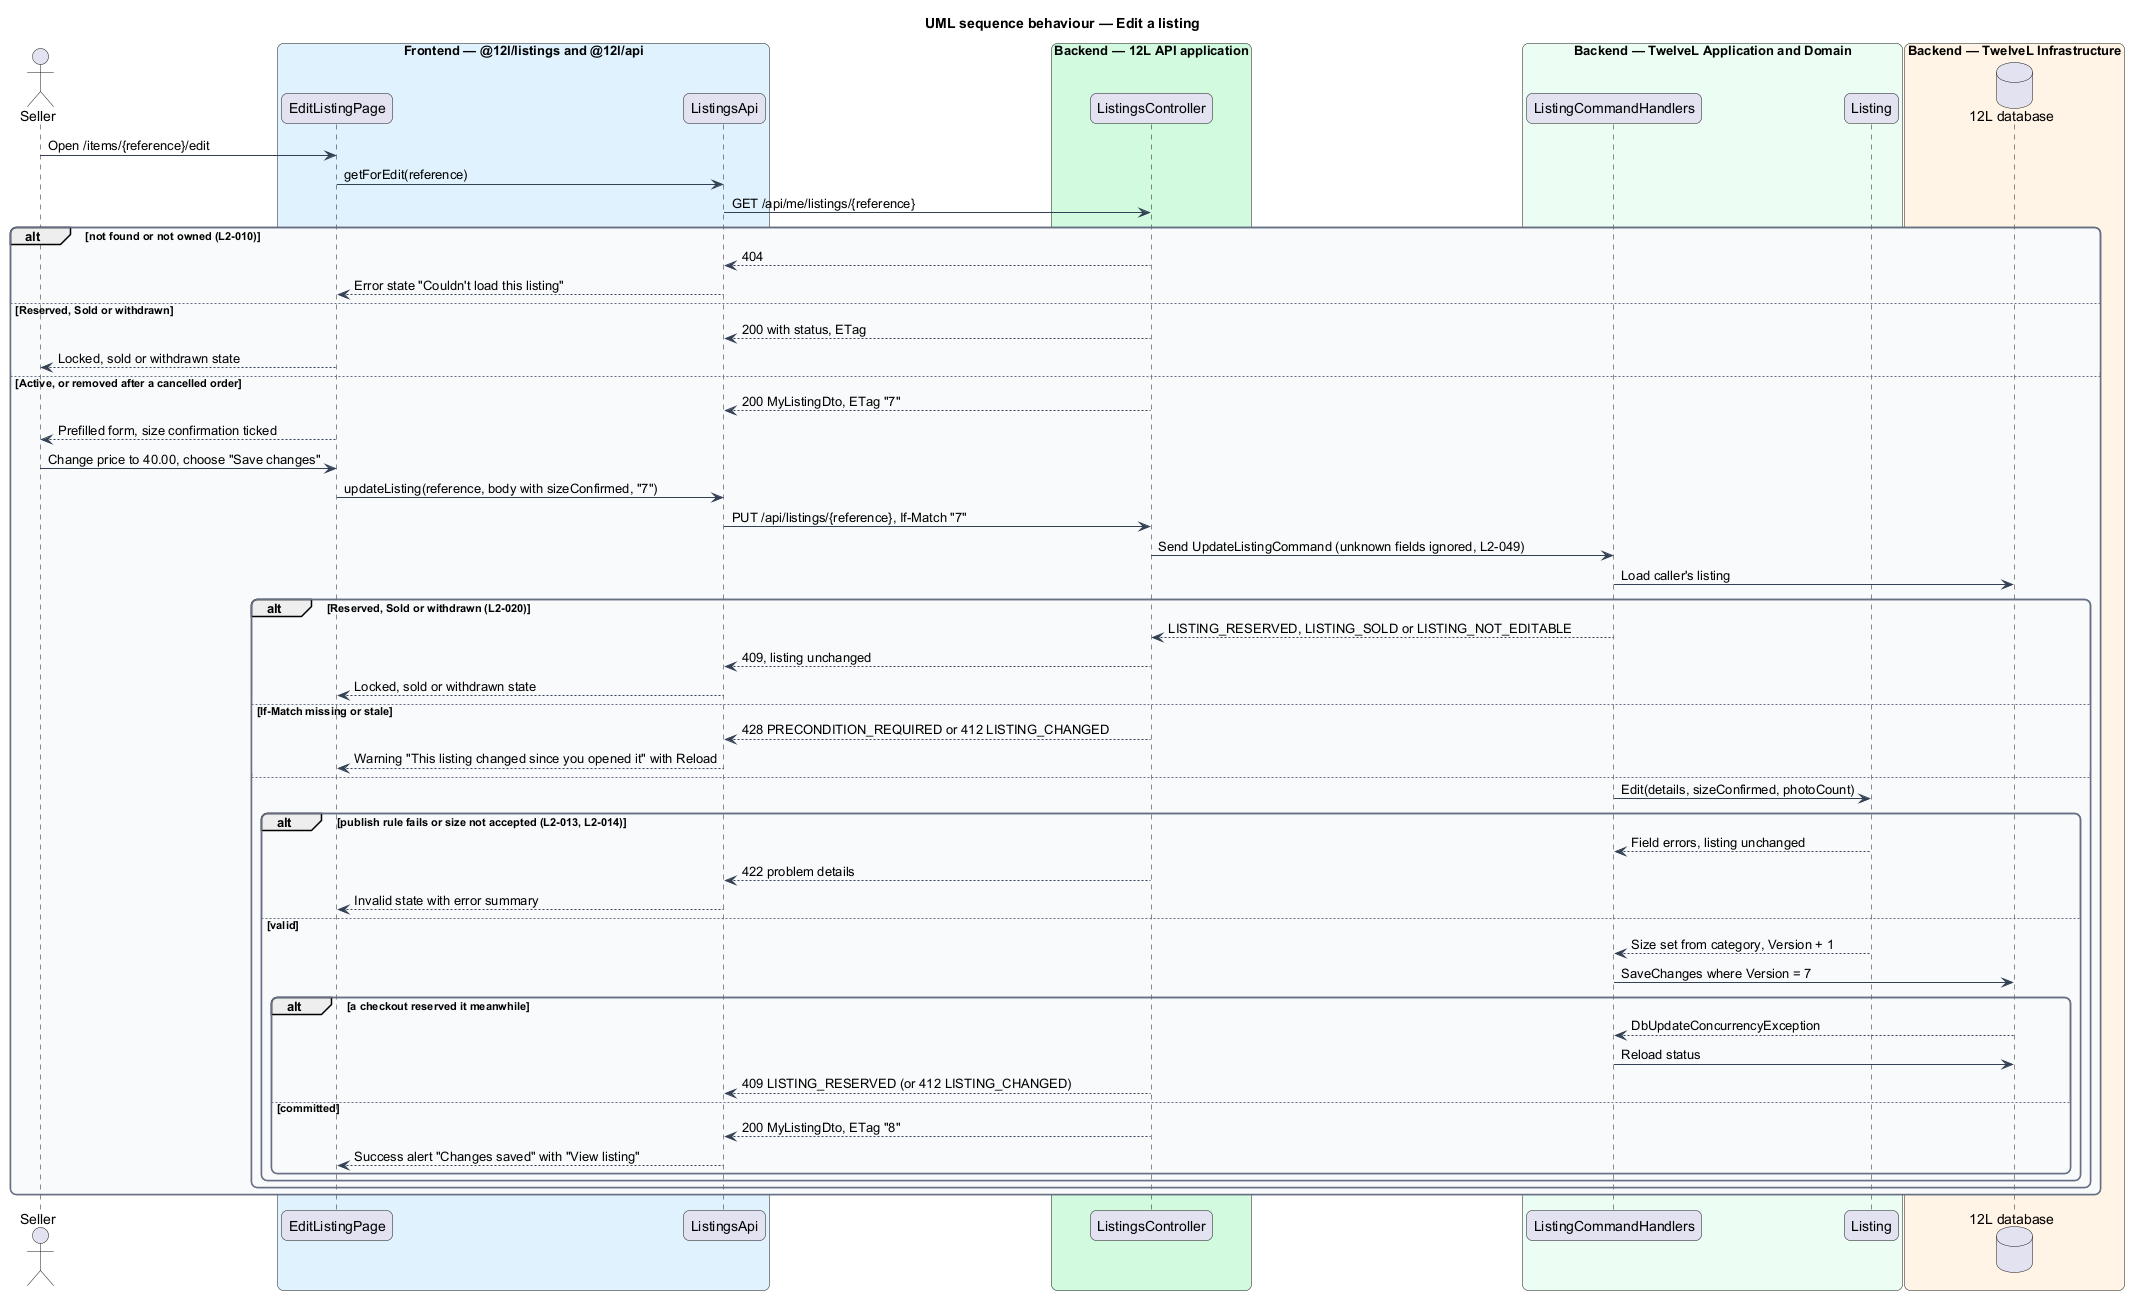

The diagram above was rendered by PlantUML. Its source (embedded in the PNG):
@startuml
title UML sequence behaviour — Edit a listing
skinparam backgroundColor #FFFFFF
skinparam shadowing false
skinparam roundcorner 12
skinparam defaultFontName Arial
skinparam ArrowColor #344054
skinparam rectangle {
  BorderColor #344054
  FontColor #101828
}
skinparam package {
  BorderColor #667085
  FontColor #101828
  BackgroundColor #F9FAFB
}
actor "Seller" as actor
box "Frontend — @12l/listings and @12l/api" #E0F2FE
  participant "EditListingPage" as page
  participant "ListingsApi" as client
end box
box "Backend — 12L API application" #D1FADF
  participant "ListingsController" as controller
end box
box "Backend — TwelveL Application and Domain" #ECFDF3
  participant "ListingCommandHandlers" as handler
  participant "Listing" as entity
end box
box "Backend — TwelveL Infrastructure" #FFF4E5
  database "12L database" as db
end box
actor -> page : Open /items/{reference}/edit
page -> client : getForEdit(reference)
client -> controller : GET /api/me/listings/{reference}
alt not found or not owned (L2-010)
  controller --> client : 404
  client --> page : Error state "Couldn't load this listing"
else Reserved, Sold or withdrawn
  controller --> client : 200 with status, ETag
  page --> actor : Locked, sold or withdrawn state
else Active, or removed after a cancelled order
  controller --> client : 200 MyListingDto, ETag "7"
  page --> actor : Prefilled form, size confirmation ticked
  actor -> page : Change price to 40.00, choose "Save changes"
  page -> client : updateListing(reference, body with sizeConfirmed, "7")
  client -> controller : PUT /api/listings/{reference}, If-Match "7"
  controller -> handler : Send UpdateListingCommand (unknown fields ignored, L2-049)
  handler -> db : Load caller's listing
  alt Reserved, Sold or withdrawn (L2-020)
    handler --> controller : LISTING_RESERVED, LISTING_SOLD or LISTING_NOT_EDITABLE
    controller --> client : 409, listing unchanged
    client --> page : Locked, sold or withdrawn state
  else If-Match missing or stale
    controller --> client : 428 PRECONDITION_REQUIRED or 412 LISTING_CHANGED
    client --> page : Warning "This listing changed since you opened it" with Reload
  else
    handler -> entity : Edit(details, sizeConfirmed, photoCount)
    alt publish rule fails or size not accepted (L2-013, L2-014)
      entity --> handler : Field errors, listing unchanged
      controller --> client : 422 problem details
      client --> page : Invalid state with error summary
    else valid
      entity --> handler : Size set from category, Version + 1
      handler -> db : SaveChanges where Version = 7
      alt a checkout reserved it meanwhile
        db --> handler : DbUpdateConcurrencyException
        handler -> db : Reload status
        controller --> client : 409 LISTING_RESERVED (or 412 LISTING_CHANGED)
      else committed
        controller --> client : 200 MyListingDto, ETag "8"
        client --> page : Success alert "Changes saved" with "View listing"
      end
    end
  end
end
@enduml